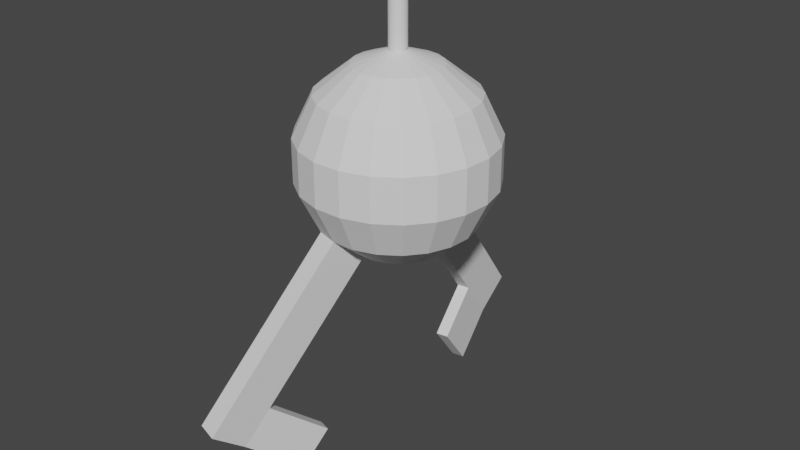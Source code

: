 # Source: bomb_thing.blend  (saved by Blender 3.0.42; exported with 4.5.12 LTS)
import bpy
from mathutils import Matrix  # noqa: F401  (used for matrix-valued properties, if any)

bpy.ops.wm.read_factory_settings(use_empty=True)
scene = bpy.context.scene
scene.name = 'Scene'

# ---- collections
col_collection = bpy.data.collections.new('Collection'); scene.collection.children.link(col_collection)

# ---- world
world_world = bpy.data.worlds.new('World'); scene.world = world_world
world_world.use_nodes = True; world_world.node_tree.nodes.clear()
_N = world_world.node_tree.nodes; _L = world_world.node_tree.links
n0 = _N.new('ShaderNodeOutputWorld'); n0.name = 'World Output'; n0.location = (300, 300)
n1 = _N.new('ShaderNodeBackground'); n1.name = 'Background'; n1.location = (10, 300)
n1.inputs[0].default_value = (0.05088, 0.05088, 0.05088, 1.0)
_L.new(n1.outputs[0], n0.inputs[0])
n0.is_active_output = True
world_world.color = (0.05088, 0.05088, 0.05088)
world_world.use_sun_shadow = False
world_world.sun_shadow_jitter_overblur = 0.0

# ---- meshes
me_sphere = bpy.data.meshes.new('Sphere')
me_sphere.from_pydata([(0.0, 0.4339, 0.901), (0.0, 0.7818, 0.6235), (0.0, 0.9749, 0.2225), (0.0, 0.9749, -0.2225), (0.0, 0.7818, -0.6235), (0.1279, 0.4146, 0.901), (0.2304, 0.7471, 0.6235), (0.2874, 0.9316, 0.2225), (0.2874, 0.9316, -0.2225), (0.2304, 0.7471, -0.6235), (0.1279, 0.4146, -0.901), (0.2444, 0.3585, 0.901), (0.4404, 0.646, 0.6235), (0.5492, 0.8055, 0.2225), (0.5492, 0.8055, -0.2225), (0.4404, 0.646, -0.6235), (0.2444, 0.3585, -0.901), (0.3392, 0.2705, 0.901), (0.6113, 0.4875, 0.6235), (0.7622, 0.6079, 0.2225), (0.7622, 0.6079, -0.2225), (0.6113, 0.4875, -0.6235), (0.3392, 0.2705, -0.901), (0.4039, 0.1585, 0.901), (0.7278, 0.2856, 0.6235), (0.9075, 0.3562, 0.2225), (0.9075, 0.3562, -0.2225), (0.7278, 0.2856, -0.6235), (0.4039, 0.1585, -0.901), (0.4327, 0.03242, 0.901), (0.7796, 0.05843, 0.6235), (0.9722, 0.07286, 0.2225), (0.9722, 0.07286, -0.2225), (0.7796, 0.05843, -0.6235), (0.4327, 0.03242, -0.901), (0.423, -0.09655, 0.901), (0.7622, -0.174, 0.6235), (0.9505, -0.2169, 0.2225), (0.9505, -0.2169, -0.2225), (0.7622, -0.174, -0.6235), (0.423, -0.09655, -0.901), (0.3758, -0.2169, 0.901), (0.6771, -0.3909, 0.6235), (0.8443, -0.4875, 0.2225), (0.8443, -0.4875, -0.2225), (0.6771, -0.3909, -0.6235), (0.3758, -0.2169, -0.901), (0.2951, -0.3181, 0.901), (0.5318, -0.5731, 0.6235), (0.6631, -0.7147, 0.2225), (0.6631, -0.7147, -0.2225), (0.5318, -0.5731, -0.6235), (0.2951, -0.3181, -0.901), (0.1883, -0.3909, 0.901), (0.3392, -0.7044, 0.6235), (0.423, -0.8784, 0.2225), (0.423, -0.8784, -0.2225), (0.3392, -0.7044, -0.6235), (0.1883, -0.3909, -0.901), (0.06467, -0.429, 0.901), (0.1165, -0.7731, 0.6235), (0.1453, -0.964, 0.2225), (0.1453, -0.964, -0.2225), (0.1165, -0.7731, -0.6235), (0.06467, -0.429, -0.901), (-0.06467, -0.429, 0.901), (-0.1165, -0.7731, 0.6235), (-0.1453, -0.964, 0.2225), (-0.1453, -0.964, -0.2225), (-0.1165, -0.7731, -0.6235), (-0.06467, -0.429, -0.901), (0.0, -8.742e-08, -1.0), (-0.1883, -0.3909, 0.901), (-0.3392, -0.7044, 0.6235), (-0.423, -0.8784, 0.2225), (-0.423, -0.8784, -0.2225), (-0.3392, -0.7044, -0.6235), (-0.1883, -0.3909, -0.901), (-0.2951, -0.3181, 0.901), (-0.5318, -0.5731, 0.6235), (-0.6631, -0.7147, 0.2225), (-0.6631, -0.7147, -0.2225), (-0.5318, -0.5731, -0.6235), (-0.2951, -0.3181, -0.901), (-0.3758, -0.2169, 0.901), (-0.6771, -0.3909, 0.6235), (-0.8443, -0.4875, 0.2225), (-0.8443, -0.4875, -0.2225), (-0.6771, -0.3909, -0.6235), (-0.3758, -0.2169, -0.901), (-0.423, -0.09655, 0.901), (-0.7622, -0.174, 0.6235), (-0.9505, -0.2169, 0.2225), (-0.9505, -0.2169, -0.2225), (-0.7622, -0.174, -0.6235), (-0.423, -0.09655, -0.901), (-0.4327, 0.03242, 0.901), (-0.7796, 0.05843, 0.6235), (-0.9722, 0.07286, 0.2225), (-0.9722, 0.07286, -0.2225), (-0.7796, 0.05843, -0.6235), (-0.4327, 0.03242, -0.901), (-0.4039, 0.1585, 0.901), (-0.7278, 0.2856, 0.6235), (-0.9075, 0.3562, 0.2225), (-0.9075, 0.3562, -0.2225), (-0.7278, 0.2856, -0.6235), (-0.4039, 0.1585, -0.901), (-0.3392, 0.2705, 0.901), (-0.6113, 0.4875, 0.6235), (-0.7622, 0.6079, 0.2225), (-0.7622, 0.6079, -0.2225), (-0.6113, 0.4875, -0.6235), (-0.3392, 0.2705, -0.901), (-0.2444, 0.3585, 0.901), (-0.4404, 0.646, 0.6235), (-0.5492, 0.8055, 0.2225), (-0.5492, 0.8055, -0.2225), (-0.4404, 0.646, -0.6235), (-0.2444, 0.3585, -0.901), (-0.1279, 0.4146, 0.901), (-0.2304, 0.7471, 0.6235), (-0.2874, 0.9316, 0.2225), (-0.2874, 0.9316, -0.2225), (-0.2304, 0.7471, -0.6235), (-0.1279, 0.4146, -0.901), (2.493e-07, 0.4339, -0.901), (0.02635, 0.08543, 1.027), (1.673e-08, 0.0894, 1.027), (0.05036, 0.07387, 1.027), (0.0699, 0.05574, 1.027), (0.08322, 0.03266, 1.027), (0.08915, 0.006681, 1.027), (0.08716, -0.01989, 1.027), (0.07742, -0.0447, 1.027), (0.06081, -0.06554, 1.027), (0.03879, -0.08055, 1.027), (0.01332, -0.0884, 1.027), (-0.01332, -0.0884, 1.027), (-0.03879, -0.08055, 1.027), (-0.06081, -0.06554, 1.027), (-0.07742, -0.0447, 1.027), (-0.08716, -0.01989, 1.027), (-0.08915, 0.006681, 1.027), (-0.08322, 0.03266, 1.027), (-0.0699, 0.05574, 1.027), (-0.05036, 0.07387, 1.027), (-0.02635, 0.08543, 1.027)], [], [(72, 65, 138, 139), (126, 4, 9, 10), (3, 2, 7, 8), (1, 0, 5, 6), (71, 126, 10), (4, 3, 8, 9), (2, 1, 6, 7), (9, 8, 14, 15), (7, 6, 12, 13), (114, 108, 145, 146), (10, 9, 15, 16), (8, 7, 13, 14), (6, 5, 11, 12), (71, 10, 16), (65, 59, 137, 138), (16, 15, 21, 22), (14, 13, 19, 20), (12, 11, 17, 18), (71, 16, 22), (15, 14, 20, 21), (13, 12, 18, 19), (22, 21, 27, 28), (20, 19, 25, 26), (18, 17, 23, 24), (71, 22, 28), (21, 20, 26, 27), (19, 18, 24, 25), (108, 102, 144, 145), (26, 25, 31, 32), (24, 23, 29, 30), (71, 28, 34), (27, 26, 32, 33), (25, 24, 30, 31), (120, 114, 146, 147), (28, 27, 33, 34), (71, 34, 40), (33, 32, 38, 39), (31, 30, 36, 37), (23, 17, 130, 131), (34, 33, 39, 40), (32, 31, 37, 38), (30, 29, 35, 36), (71, 40, 46), (39, 38, 44, 45), (37, 36, 42, 43), (5, 0, 128, 127), (40, 39, 45, 46), (38, 37, 43, 44), (36, 35, 41, 42), (43, 42, 48, 49), (35, 29, 132, 133), (46, 45, 51, 52), (44, 43, 49, 50), (42, 41, 47, 48), (71, 46, 52), (45, 44, 50, 51), (52, 51, 57, 58), (50, 49, 55, 56), (48, 47, 53, 54), (71, 52, 58), (51, 50, 56, 57), (49, 48, 54, 55), (59, 53, 136, 137), (58, 57, 63, 64), (56, 55, 61, 62), (54, 53, 59, 60), (71, 58, 64), (57, 56, 62, 63), (55, 54, 60, 61), (11, 5, 127, 129), (60, 59, 65, 66), (71, 64, 70), (63, 62, 68, 69), (61, 60, 66, 67), (17, 11, 129, 130), (64, 63, 69, 70), (62, 61, 67, 68), (71, 70, 77), (69, 68, 75, 76), (67, 66, 73, 74), (96, 90, 142, 143), (68, 67, 74, 75), (66, 65, 72, 73), (76, 75, 81, 82), (74, 73, 79, 80), (90, 84, 141, 142), (77, 76, 82, 83), (75, 74, 80, 81), (73, 72, 78, 79), (71, 77, 83), (102, 96, 143, 144), (83, 82, 88, 89), (81, 80, 86, 87), (79, 78, 84, 85), (71, 83, 89), (82, 81, 87, 88), (80, 79, 85, 86), (89, 88, 94, 95), (87, 86, 92, 93), (85, 84, 90, 91), (71, 89, 95), (88, 87, 93, 94), (86, 85, 91, 92), (47, 41, 134, 135), (93, 92, 98, 99), (91, 90, 96, 97), (71, 95, 101), (94, 93, 99, 100), (92, 91, 97, 98), (0, 120, 147, 128), (95, 94, 100, 101), (71, 101, 107), (100, 99, 105, 106), (98, 97, 103, 104), (78, 72, 139, 140), (101, 100, 106, 107), (99, 98, 104, 105), (97, 96, 102, 103), (71, 107, 113), (106, 105, 111, 112), (104, 103, 109, 110), (41, 35, 133, 134), (107, 106, 112, 113), (105, 104, 110, 111), (103, 102, 108, 109), (110, 109, 115, 116), (84, 78, 140, 141), (113, 112, 118, 119), (111, 110, 116, 117), (109, 108, 114, 115), (71, 113, 119), (112, 111, 117, 118), (119, 118, 124, 125), (117, 116, 122, 123), (115, 114, 120, 121), (71, 119, 125), (118, 117, 123, 124), (116, 115, 121, 122), (53, 47, 135, 136), (123, 122, 2, 3), (121, 120, 0, 1), (71, 125, 126), (124, 123, 3, 4), (122, 121, 1, 2), (29, 23, 131, 132)])
_uv = me_sphere.uv_layers.new(name='UVMap')
_uv.uv.foreach_set('vector', [0.1429, 0.8571, 0.1905, 0.8571, 0.1905, 0.8571, 0.1429, 0.8571, 0.7143, 0.1429, 0.7143, 0.2857, 0.6667, 0.2857, 0.6667, 0.1429, 0.7143, 0.4286, 0.7143, 0.5714, 0.6667, 0.5714, 0.6667, 0.4286, 0.7143, 0.7143, 0.7143, 0.8571, 0.6667, 0.8571, 0.6667, 0.7143, 0.6905, 0.0, 0.7143, 0.1429, 0.6667, 0.1429, 0.7143, 0.2857, 0.7143, 0.4286, 0.6667, 0.4286, 0.6667, 0.2857, 0.7143, 0.5714, 0.7143, 0.7143, 0.6667, 0.7143, 0.6667, 0.5714, 0.6667, 0.2857, 0.6667, 0.4286, 0.619, 0.4286, 0.619, 0.2857, 0.6667, 0.5714, 0.6667, 0.7143, 0.619, 0.7143, 0.619, 0.5714, 0.8095, 0.8571, 0.8571, 0.8571, 0.8571, 0.8571, 0.8095, 0.8571, 0.6667, 0.1429, 0.6667, 0.2857, 0.619, 0.2857, 0.619, 0.1429, 0.6667, 0.4286, 0.6667, 0.5714, 0.619, 0.5714, 0.619, 0.4286, 0.6667, 0.7143, 0.6667, 0.8571, 0.619, 0.8571, 0.619, 0.7143, 0.6429, 0.0, 0.6667, 0.1429, 0.619, 0.1429, 0.1905, 0.8571, 0.2381, 0.8571, 0.2381, 0.8571, 0.1905, 0.8571, 0.619, 0.1429, 0.619, 0.2857, 0.5714, 0.2857, 0.5714, 0.1429, 0.619, 0.4286, 0.619, 0.5714, 0.5714, 0.5714, 0.5714, 0.4286, 0.619, 0.7143, 0.619, 0.8571, 0.5714, 0.8571, 0.5714, 0.7143, 0.5952, 0.0, 0.619, 0.1429, 0.5714, 0.1429, 0.619, 0.2857, 0.619, 0.4286, 0.5714, 0.4286, 0.5714, 0.2857, 0.619, 0.5714, 0.619, 0.7143, 0.5714, 0.7143, 0.5714, 0.5714, 0.5714, 0.1429, 0.5714, 0.2857, 0.5238, 0.2857, 0.5238, 0.1429, 0.5714, 0.4286, 0.5714, 0.5714, 0.5238, 0.5714, 0.5238, 0.4286, 0.5714, 0.7143, 0.5714, 0.8571, 0.5238, 0.8571, 0.5238, 0.7143, 0.5476, 0.0, 0.5714, 0.1429, 0.5238, 0.1429, 0.5714, 0.2857, 0.5714, 0.4286, 0.5238, 0.4286, 0.5238, 0.2857, 0.5714, 0.5714, 0.5714, 0.7143, 0.5238, 0.7143, 0.5238, 0.5714, 0.8571, 0.8571, 0.9048, 0.8571, 0.9048, 0.8571, 0.8571, 0.8571, 0.5238, 0.4286, 0.5238, 0.5714, 0.4762, 0.5714, 0.4762, 0.4286, 0.5238, 0.7143, 0.5238, 0.8571, 0.4762, 0.8571, 0.4762, 0.7143, 0.5, 0.0, 0.5238, 0.1429, 0.4762, 0.1429, 0.5238, 0.2857, 0.5238, 0.4286, 0.4762, 0.4286, 0.4762, 0.2857, 0.5238, 0.5714, 0.5238, 0.7143, 0.4762, 0.7143, 0.4762, 0.5714, 0.7619, 0.8571, 0.8095, 0.8571, 0.8095, 0.8571, 0.7619, 0.8571, 0.5238, 0.1429, 0.5238, 0.2857, 0.4762, 0.2857, 0.4762, 0.1429, 0.4524, 0.0, 0.4762, 0.1429, 0.4286, 0.1429, 0.4762, 0.2857, 0.4762, 0.4286, 0.4286, 0.4286, 0.4286, 0.2857, 0.4762, 0.5714, 0.4762, 0.7143, 0.4286, 0.7143, 0.4286, 0.5714, 0.5238, 0.8571, 0.5714, 0.8571, 0.5714, 0.8571, 0.5238, 0.8571, 0.4762, 0.1429, 0.4762, 0.2857, 0.4286, 0.2857, 0.4286, 0.1429, 0.4762, 0.4286, 0.4762, 0.5714, 0.4286, 0.5714, 0.4286, 0.4286, 0.4762, 0.7143, 0.4762, 0.8571, 0.4286, 0.8571, 0.4286, 0.7143, 0.4048, 0.0, 0.4286, 0.1429, 0.381, 0.1429, 0.4286, 0.2857, 0.4286, 0.4286, 0.381, 0.4286, 0.381, 0.2857, 0.4286, 0.5714, 0.4286, 0.7143, 0.381, 0.7143, 0.381, 0.5714, 0.6667, 0.8571, 0.7143, 0.8571, 0.7143, 0.8571, 0.6667, 0.8571, 0.4286, 0.1429, 0.4286, 0.2857, 0.381, 0.2857, 0.381, 0.1429, 0.4286, 0.4286, 0.4286, 0.5714, 0.381, 0.5714, 0.381, 0.4286, 0.4286, 0.7143, 0.4286, 0.8571, 0.381, 0.8571, 0.381, 0.7143, 0.381, 0.5714, 0.381, 0.7143, 0.3333, 0.7143, 0.3333, 0.5714, 0.4286, 0.8571, 0.4762, 0.8571, 0.4762, 0.8571, 0.4286, 0.8571, 0.381, 0.1429, 0.381, 0.2857, 0.3333, 0.2857, 0.3333, 0.1429, 0.381, 0.4286, 0.381, 0.5714, 0.3333, 0.5714, 0.3333, 0.4286, 0.381, 0.7143, 0.381, 0.8571, 0.3333, 0.8571, 0.3333, 0.7143, 0.3571, 0.0, 0.381, 0.1429, 0.3333, 0.1429, 0.381, 0.2857, 0.381, 0.4286, 0.3333, 0.4286, 0.3333, 0.2857, 0.3333, 0.1429, 0.3333, 0.2857, 0.2857, 0.2857, 0.2857, 0.1429, 0.3333, 0.4286, 0.3333, 0.5714, 0.2857, 0.5714, 0.2857, 0.4286, 0.3333, 0.7143, 0.3333, 0.8571, 0.2857, 0.8571, 0.2857, 0.7143, 0.3095, 0.0, 0.3333, 0.1429, 0.2857, 0.1429, 0.3333, 0.2857, 0.3333, 0.4286, 0.2857, 0.4286, 0.2857, 0.2857, 0.3333, 0.5714, 0.3333, 0.7143, 0.2857, 0.7143, 0.2857, 0.5714, 0.2381, 0.8571, 0.2857, 0.8571, 0.2857, 0.8571, 0.2381, 0.8571, 0.2857, 0.1429, 0.2857, 0.2857, 0.2381, 0.2857, 0.2381, 0.1429, 0.2857, 0.4286, 0.2857, 0.5714, 0.2381, 0.5714, 0.2381, 0.4286, 0.2857, 0.7143, 0.2857, 0.8571, 0.2381, 0.8571, 0.2381, 0.7143, 0.2619, 0.0, 0.2857, 0.1429, 0.2381, 0.1429, 0.2857, 0.2857, 0.2857, 0.4286, 0.2381, 0.4286, 0.2381, 0.2857, 0.2857, 0.5714, 0.2857, 0.7143, 0.2381, 0.7143, 0.2381, 0.5714, 0.619, 0.8571, 0.6667, 0.8571, 0.6667, 0.8571, 0.619, 0.8571, 0.2381, 0.7143, 0.2381, 0.8571, 0.1905, 0.8571, 0.1905, 0.7143, 0.2143, 0.0, 0.2381, 0.1429, 0.1905, 0.1429, 0.2381, 0.2857, 0.2381, 0.4286, 0.1905, 0.4286, 0.1905, 0.2857, 0.2381, 0.5714, 0.2381, 0.7143, 0.1905, 0.7143, 0.1905, 0.5714, 0.5714, 0.8571, 0.619, 0.8571, 0.619, 0.8571, 0.5714, 0.8571, 0.2381, 0.1429, 0.2381, 0.2857, 0.1905, 0.2857, 0.1905, 0.1429, 0.2381, 0.4286, 0.2381, 0.5714, 0.1905, 0.5714, 0.1905, 0.4286, 0.1667, 0.0, 0.1905, 0.1429, 0.1429, 0.1429, 0.1905, 0.2857, 0.1905, 0.4286, 0.1429, 0.4286, 0.1429, 0.2857, 0.1905, 0.5714, 0.1905, 0.7143, 0.1429, 0.7143, 0.1429, 0.5714, 0.9524, 0.8571, 1.0, 0.8571, 1.0, 0.8571, 0.9524, 0.8571, 0.1905, 0.4286, 0.1905, 0.5714, 0.1429, 0.5714, 0.1429, 0.4286, 0.1905, 0.7143, 0.1905, 0.8571, 0.1429, 0.8571, 0.1429, 0.7143, 0.1429, 0.2857, 0.1429, 0.4286, 0.09524, 0.4286, 0.09524, 0.2857, 0.1429, 0.5714, 0.1429, 0.7143, 0.09524, 0.7143, 0.09524, 0.5714, 8.941e-08, 0.8571, 0.04762, 0.8571, 0.04762, 0.8571, 8.941e-08, 0.8571, 0.1429, 0.1429, 0.1429, 0.2857, 0.09524, 0.2857, 0.09524, 0.1429, 0.1429, 0.4286, 0.1429, 0.5714, 0.09524, 0.5714, 0.09524, 0.4286, 0.1429, 0.7143, 0.1429, 0.8571, 0.09524, 0.8571, 0.09524, 0.7143, 0.119, 0.0, 0.1429, 0.1429, 0.09524, 0.1429, 0.9048, 0.8571, 0.9524, 0.8571, 0.9524, 0.8571, 0.9048, 0.8571, 0.09524, 0.1429, 0.09524, 0.2857, 0.04762, 0.2857, 0.04762, 0.1429, 0.09524, 0.4286, 0.09524, 0.5714, 0.04762, 0.5714, 0.04762, 0.4286, 0.09524, 0.7143, 0.09524, 0.8571, 0.04762, 0.8571, 0.04762, 0.7143, 0.07143, 0.0, 0.09524, 0.1429, 0.04762, 0.1429, 0.09524, 0.2857, 0.09524, 0.4286, 0.04762, 0.4286, 0.04762, 0.2857, 0.09524, 0.5714, 0.09524, 0.7143, 0.04762, 0.7143, 0.04762, 0.5714, 0.04762, 0.1429, 0.04762, 0.2857, 5.96e-08, 0.2857, 5.96e-08, 0.1429, 0.04762, 0.4286, 0.04762, 0.5714, 0.0, 0.5714, 0.0, 0.4286, 0.04762, 0.7143, 0.04762, 0.8571, 8.941e-08, 0.8571, 5.96e-08, 0.7143, 0.02381, 0.0, 0.04762, 0.1429, 5.96e-08, 0.1429, 0.04762, 0.2857, 0.04762, 0.4286, 0.0, 0.4286, 5.96e-08, 0.2857, 0.04762, 0.5714, 0.04762, 0.7143, 5.96e-08, 0.7143, 0.0, 0.5714, 0.3333, 0.8571, 0.381, 0.8571, 0.381, 0.8571, 0.3333, 0.8571, 1.0, 0.4286, 1.0, 0.5714, 0.9524, 0.5714, 0.9524, 0.4286, 1.0, 0.7143, 1.0, 0.8571, 0.9524, 0.8571, 0.9524, 0.7143, 0.9762, 0.0, 1.0, 0.1429, 0.9524, 0.1429, 1.0, 0.2857, 1.0, 0.4286, 0.9524, 0.4286, 0.9524, 0.2857, 1.0, 0.5714, 1.0, 0.7143, 0.9524, 0.7143, 0.9524, 0.5714, 0.7143, 0.8571, 0.7619, 0.8571, 0.7619, 0.8571, 0.7143, 0.8571, 1.0, 0.1429, 1.0, 0.2857, 0.9524, 0.2857, 0.9524, 0.1429, 0.9286, 0.0, 0.9524, 0.1429, 0.9048, 0.1429, 0.9524, 0.2857, 0.9524, 0.4286, 0.9048, 0.4286, 0.9048, 0.2857, 0.9524, 0.5714, 0.9524, 0.7143, 0.9048, 0.7143, 0.9048, 0.5714, 0.09524, 0.8571, 0.1429, 0.8571, 0.1429, 0.8571, 0.09524, 0.8571, 0.9524, 0.1429, 0.9524, 0.2857, 0.9048, 0.2857, 0.9048, 0.1429, 0.9524, 0.4286, 0.9524, 0.5714, 0.9048, 0.5714, 0.9048, 0.4286, 0.9524, 0.7143, 0.9524, 0.8571, 0.9048, 0.8571, 0.9048, 0.7143, 0.881, 0.0, 0.9048, 0.1429, 0.8571, 0.1429, 0.9048, 0.2857, 0.9048, 0.4286, 0.8571, 0.4286, 0.8571, 0.2857, 0.9048, 0.5714, 0.9048, 0.7143, 0.8571, 0.7143, 0.8571, 0.5714, 0.381, 0.8571, 0.4286, 0.8571, 0.4286, 0.8571, 0.381, 0.8571, 0.9048, 0.1429, 0.9048, 0.2857, 0.8571, 0.2857, 0.8571, 0.1429, 0.9048, 0.4286, 0.9048, 0.5714, 0.8571, 0.5714, 0.8571, 0.4286, 0.9048, 0.7143, 0.9048, 0.8571, 0.8571, 0.8571, 0.8571, 0.7143, 0.8571, 0.5714, 0.8571, 0.7143, 0.8095, 0.7143, 0.8095, 0.5714, 0.04762, 0.8571, 0.09524, 0.8571, 0.09524, 0.8571, 0.04762, 0.8571, 0.8571, 0.1429, 0.8571, 0.2857, 0.8095, 0.2857, 0.8095, 0.1429, 0.8571, 0.4286, 0.8571, 0.5714, 0.8095, 0.5714, 0.8095, 0.4286, 0.8571, 0.7143, 0.8571, 0.8571, 0.8095, 0.8571, 0.8095, 0.7143, 0.8333, 0.0, 0.8571, 0.1429, 0.8095, 0.1429, 0.8571, 0.2857, 0.8571, 0.4286, 0.8095, 0.4286, 0.8095, 0.2857, 0.8095, 0.1429, 0.8095, 0.2857, 0.7619, 0.2857, 0.7619, 0.1429, 0.8095, 0.4286, 0.8095, 0.5714, 0.7619, 0.5714, 0.7619, 0.4286, 0.8095, 0.7143, 0.8095, 0.8571, 0.7619, 0.8571, 0.7619, 0.7143, 0.7857, 0.0, 0.8095, 0.1429, 0.7619, 0.1429, 0.8095, 0.2857, 0.8095, 0.4286, 0.7619, 0.4286, 0.7619, 0.2857, 0.8095, 0.5714, 0.8095, 0.7143, 0.7619, 0.7143, 0.7619, 0.5714, 0.2857, 0.8571, 0.3333, 0.8571, 0.3333, 0.8571, 0.2857, 0.8571, 0.7619, 0.4286, 0.7619, 0.5714, 0.7143, 0.5714, 0.7143, 0.4286, 0.7619, 0.7143, 0.7619, 0.8571, 0.7143, 0.8571, 0.7143, 0.7143, 0.7381, 0.0, 0.7619, 0.1429, 0.7143, 0.1429, 0.7619, 0.2857, 0.7619, 0.4286, 0.7143, 0.4286, 0.7143, 0.2857, 0.7619, 0.5714, 0.7619, 0.7143, 0.7143, 0.7143, 0.7143, 0.5714, 0.4762, 0.8571, 0.5238, 0.8571, 0.5238, 0.8571, 0.4762, 0.8571])
me_sphere.use_remesh_fix_poles = True
me_sphere.use_remesh_preserve_attributes = False
me_sphere.update()
me_sphere_001 = bpy.data.meshes.new('Sphere.001')
me_sphere_001.from_pydata([(0.02635, 0.08543, 1.25), (0.02635, 0.08543, 1.027), (1.673e-08, 0.0894, 1.027), (0.05036, 0.07387, 1.027), (0.0699, 0.05574, 1.027), (0.08322, 0.03266, 1.027), (0.08915, 0.006681, 1.027), (0.08716, -0.01989, 1.027), (0.07742, -0.0447, 1.027), (0.06081, -0.06554, 1.027), (0.03879, -0.08055, 1.027), (0.01332, -0.0884, 1.027), (0.02635, 0.08543, 1.408), (-0.01332, -0.0884, 1.027), (-0.03879, -0.08055, 1.027), (-0.06081, -0.06554, 1.027), (-0.07742, -0.0447, 1.027), (-0.08716, -0.01989, 1.027), (-0.08915, 0.006681, 1.027), (-0.08322, 0.03266, 1.027), (-0.0699, 0.05574, 1.027), (-0.05036, 0.07387, 1.027), (-0.02635, 0.08543, 1.027), (1.673e-08, 0.0894, 1.25), (0.05036, 0.07387, 1.25), (0.0699, 0.05574, 1.25), (0.08322, 0.03266, 1.25), (0.08915, 0.006681, 1.25), (0.08716, -0.01989, 1.25), (0.07742, -0.0447, 1.25), (0.06081, -0.06554, 1.25), (0.03879, -0.08055, 1.25), (0.01332, -0.0884, 1.25), (0.02635, 0.08543, 1.574), (-0.01332, -0.0884, 1.25), (-0.03879, -0.08055, 1.25), (-0.06081, -0.06554, 1.25), (-0.07742, -0.0447, 1.25), (-0.08716, -0.01989, 1.25), (-0.08915, 0.006681, 1.25), (-0.08322, 0.03266, 1.25), (-0.0699, 0.05574, 1.25), (-0.05036, 0.07387, 1.25), (-0.02635, 0.08543, 1.25), (1.537e-08, 0.0894, 1.408), (0.05036, 0.07387, 1.408), (0.0699, 0.05574, 1.408), (0.08322, 0.03266, 1.408), (0.08915, 0.006681, 1.408), (0.08716, -0.01989, 1.408), (0.07742, -0.0447, 1.408), (0.06081, -0.06554, 1.408), (0.03879, -0.08055, 1.408), (0.01332, -0.0884, 1.408), (-0.01332, -0.0884, 1.408), (-0.03879, -0.08055, 1.408), (-0.06081, -0.06554, 1.408), (-0.07742, -0.0447, 1.408), (-0.08716, -0.01989, 1.408), (-0.08915, 0.006681, 1.408), (-0.08322, 0.03266, 1.408), (-0.0699, 0.05574, 1.408), (-0.05036, 0.07387, 1.408), (-0.02635, 0.08543, 1.408), (1.365e-08, 0.0894, 1.574), (0.05036, 0.07387, 1.574), (0.0699, 0.05574, 1.574), (0.08322, 0.03266, 1.574), (0.08915, 0.006681, 1.574), (0.08716, -0.01989, 1.574), (0.07742, -0.0447, 1.574), (0.06081, -0.06554, 1.574), (0.03879, -0.08055, 1.574), (0.01332, -0.0884, 1.574), (1.096e-08, -9.429e-08, 1.595), (-0.01332, -0.0884, 1.574), (-0.03879, -0.08055, 1.574), (-0.06081, -0.06554, 1.574), (-0.07742, -0.0447, 1.574), (-0.08716, -0.01989, 1.574), (-0.08915, 0.006681, 1.574), (-0.08322, 0.03266, 1.574), (-0.0699, 0.05574, 1.574), (-0.05036, 0.07387, 1.574), (-0.02635, 0.08543, 1.574)], [], [(13, 11, 32, 34), (20, 19, 40, 41), (5, 4, 25, 26), (19, 18, 39, 40), (4, 3, 24, 25), (11, 10, 31, 32), (18, 17, 38, 39), (3, 1, 0, 24), (10, 9, 30, 31), (17, 16, 37, 38), (1, 2, 23, 0), (9, 8, 29, 30), (16, 15, 36, 37), (8, 7, 28, 29), (15, 14, 35, 36), (22, 21, 42, 43), (7, 6, 27, 28), (14, 13, 34, 35), (21, 20, 41, 42), (6, 5, 26, 27), (2, 22, 43, 23), (29, 28, 49, 50), (36, 35, 55, 56), (43, 42, 62, 63), (28, 27, 48, 49), (35, 34, 54, 55), (42, 41, 61, 62), (27, 26, 47, 48), (23, 43, 63, 44), (34, 32, 53, 54), (41, 40, 60, 61), (26, 25, 46, 47), (40, 39, 59, 60), (25, 24, 45, 46), (32, 31, 52, 53), (39, 38, 58, 59), (24, 0, 12, 45), (31, 30, 51, 52), (38, 37, 57, 58), (0, 23, 44, 12), (30, 29, 50, 51), (37, 36, 56, 57), (59, 58, 79, 80), (45, 12, 33, 65), (52, 51, 71, 72), (58, 57, 78, 79), (12, 44, 64, 33), (51, 50, 70, 71), (57, 56, 77, 78), (50, 49, 69, 70), (56, 55, 76, 77), (63, 62, 83, 84), (49, 48, 68, 69), (55, 54, 75, 76), (62, 61, 82, 83), (48, 47, 67, 68), (44, 63, 84, 64), (54, 53, 73, 75), (61, 60, 81, 82), (47, 46, 66, 67), (60, 59, 80, 81), (46, 45, 65, 66), (53, 52, 72, 73), (64, 74, 33), (33, 74, 65), (65, 74, 66), (66, 74, 67), (67, 74, 68), (68, 74, 69), (69, 74, 70), (70, 74, 71), (71, 74, 72), (72, 74, 73), (73, 74, 75), (75, 74, 76), (76, 74, 77), (77, 74, 78), (78, 74, 79), (79, 74, 80), (80, 74, 81), (81, 74, 82), (82, 74, 83), (83, 74, 84), (84, 74, 64)])
_uv = me_sphere_001.uv_layers.new(name='UVMap')
_uv.uv.foreach_set('vector', [0.1905, 0.8571, 0.2381, 0.8571, 0.2381, 0.8571, 0.1905, 0.8571, 0.8571, 0.8571, 0.9048, 0.8571, 0.9048, 0.8571, 0.8571, 0.8571, 0.5238, 0.8571, 0.5714, 0.8571, 0.5714, 0.8571, 0.5238, 0.8571, 0.9048, 0.8571, 0.9524, 0.8571, 0.9524, 0.8571, 0.9048, 0.8571, 0.5714, 0.8571, 0.619, 0.8571, 0.619, 0.8571, 0.5714, 0.8571, 0.2381, 0.8571, 0.2857, 0.8571, 0.2857, 0.8571, 0.2381, 0.8571, 0.9524, 0.8571, 1.0, 0.8571, 1.0, 0.8571, 0.9524, 0.8571, 0.619, 0.8571, 0.6667, 0.8571, 0.6667, 0.8571, 0.619, 0.8571, 0.2857, 0.8571, 0.3333, 0.8571, 0.3333, 0.8571, 0.2857, 0.8571, 8.941e-08, 0.8571, 0.04762, 0.8571, 0.04762, 0.8571, 8.941e-08, 0.8571, 0.6667, 0.8571, 0.7143, 0.8571, 0.7143, 0.8571, 0.6667, 0.8571, 0.3333, 0.8571, 0.381, 0.8571, 0.381, 0.8571, 0.3333, 0.8571, 0.04762, 0.8571, 0.09524, 0.8571, 0.09524, 0.8571, 0.04762, 0.8571, 0.381, 0.8571, 0.4286, 0.8571, 0.4286, 0.8571, 0.381, 0.8571, 0.09524, 0.8571, 0.1429, 0.8571, 0.1429, 0.8571, 0.09524, 0.8571, 0.7619, 0.8571, 0.8095, 0.8571, 0.8095, 0.8571, 0.7619, 0.8571, 0.4286, 0.8571, 0.4762, 0.8571, 0.4762, 0.8571, 0.4286, 0.8571, 0.1429, 0.8571, 0.1905, 0.8571, 0.1905, 0.8571, 0.1429, 0.8571, 0.8095, 0.8571, 0.8571, 0.8571, 0.8571, 0.8571, 0.8095, 0.8571, 0.4762, 0.8571, 0.5238, 0.8571, 0.5238, 0.8571, 0.4762, 0.8571, 0.7143, 0.8571, 0.7619, 0.8571, 0.7619, 0.8571, 0.7143, 0.8571, 0.381, 0.8571, 0.4286, 0.8571, 0.4286, 0.8571, 0.381, 0.8571, 0.09524, 0.8571, 0.1429, 0.8571, 0.1429, 0.8571, 0.09524, 0.8571, 0.7619, 0.8571, 0.8095, 0.8571, 0.8095, 0.8571, 0.7619, 0.8571, 0.4286, 0.8571, 0.4762, 0.8571, 0.4762, 0.8571, 0.4286, 0.8571, 0.1429, 0.8571, 0.1905, 0.8571, 0.1905, 0.8571, 0.1429, 0.8571, 0.8095, 0.8571, 0.8571, 0.8571, 0.8571, 0.8571, 0.8095, 0.8571, 0.4762, 0.8571, 0.5238, 0.8571, 0.5238, 0.8571, 0.4762, 0.8571, 0.7143, 0.8571, 0.7619, 0.8571, 0.7619, 0.8571, 0.7143, 0.8571, 0.1905, 0.8571, 0.2381, 0.8571, 0.2381, 0.8571, 0.1905, 0.8571, 0.8571, 0.8571, 0.9048, 0.8571, 0.9048, 0.8571, 0.8571, 0.8571, 0.5238, 0.8571, 0.5714, 0.8571, 0.5714, 0.8571, 0.5238, 0.8571, 0.9048, 0.8571, 0.9524, 0.8571, 0.9524, 0.8571, 0.9048, 0.8571, 0.5714, 0.8571, 0.619, 0.8571, 0.619, 0.8571, 0.5714, 0.8571, 0.2381, 0.8571, 0.2857, 0.8571, 0.2857, 0.8571, 0.2381, 0.8571, 0.9524, 0.8571, 1.0, 0.8571, 1.0, 0.8571, 0.9524, 0.8571, 0.619, 0.8571, 0.6667, 0.8571, 0.6667, 0.8571, 0.619, 0.8571, 0.2857, 0.8571, 0.3333, 0.8571, 0.3333, 0.8571, 0.2857, 0.8571, 8.941e-08, 0.8571, 0.04762, 0.8571, 0.04762, 0.8571, 8.941e-08, 0.8571, 0.6667, 0.8571, 0.7143, 0.8571, 0.7143, 0.8571, 0.6667, 0.8571, 0.3333, 0.8571, 0.381, 0.8571, 0.381, 0.8571, 0.3333, 0.8571, 0.04762, 0.8571, 0.09524, 0.8571, 0.09524, 0.8571, 0.04762, 0.8571, 0.9524, 0.8571, 1.0, 0.8571, 1.0, 0.8571, 0.9524, 0.8571, 0.619, 0.8571, 0.6667, 0.8571, 0.6667, 0.8571, 0.619, 0.8571, 0.2857, 0.8571, 0.3333, 0.8571, 0.3333, 0.8571, 0.2857, 0.8571, 8.941e-08, 0.8571, 0.04762, 0.8571, 0.04762, 0.8571, 8.941e-08, 0.8571, 0.6667, 0.8571, 0.7143, 0.8571, 0.7143, 0.8571, 0.6667, 0.8571, 0.3333, 0.8571, 0.381, 0.8571, 0.381, 0.8571, 0.3333, 0.8571, 0.04762, 0.8571, 0.09524, 0.8571, 0.09524, 0.8571, 0.04762, 0.8571, 0.381, 0.8571, 0.4286, 0.8571, 0.4286, 0.8571, 0.381, 0.8571, 0.09524, 0.8571, 0.1429, 0.8571, 0.1429, 0.8571, 0.09524, 0.8571, 0.7619, 0.8571, 0.8095, 0.8571, 0.8095, 0.8571, 0.7619, 0.8571, 0.4286, 0.8571, 0.4762, 0.8571, 0.4762, 0.8571, 0.4286, 0.8571, 0.1429, 0.8571, 0.1905, 0.8571, 0.1905, 0.8571, 0.1429, 0.8571, 0.8095, 0.8571, 0.8571, 0.8571, 0.8571, 0.8571, 0.8095, 0.8571, 0.4762, 0.8571, 0.5238, 0.8571, 0.5238, 0.8571, 0.4762, 0.8571, 0.7143, 0.8571, 0.7619, 0.8571, 0.7619, 0.8571, 0.7143, 0.8571, 0.1905, 0.8571, 0.2381, 0.8571, 0.2381, 0.8571, 0.1905, 0.8571, 0.8571, 0.8571, 0.9048, 0.8571, 0.9048, 0.8571, 0.8571, 0.8571, 0.5238, 0.8571, 0.5714, 0.8571, 0.5714, 0.8571, 0.5238, 0.8571, 0.9048, 0.8571, 0.9524, 0.8571, 0.9524, 0.8571, 0.9048, 0.8571, 0.5714, 0.8571, 0.619, 0.8571, 0.619, 0.8571, 0.5714, 0.8571, 0.2381, 0.8571, 0.2857, 0.8571, 0.2857, 0.8571, 0.2381, 0.8571, 0.7143, 0.8571, 0.6905, 1.0, 0.6667, 0.8571, 0.6667, 0.8571, 0.6429, 1.0, 0.619, 0.8571, 0.619, 0.8571, 0.5952, 1.0, 0.5714, 0.8571, 0.5714, 0.8571, 0.5476, 1.0, 0.5238, 0.8571, 0.5238, 0.8571, 0.5, 1.0, 0.4762, 0.8571, 0.4762, 0.8571, 0.4524, 1.0, 0.4286, 0.8571, 0.4286, 0.8571, 0.4048, 1.0, 0.381, 0.8571, 0.381, 0.8571, 0.3571, 1.0, 0.3333, 0.8571, 0.3333, 0.8571, 0.3095, 1.0, 0.2857, 0.8571, 0.2857, 0.8571, 0.2619, 1.0, 0.2381, 0.8571, 0.2381, 0.8571, 0.2143, 1.0, 0.1905, 0.8571, 0.1905, 0.8571, 0.1667, 1.0, 0.1429, 0.8571, 0.1429, 0.8571, 0.119, 1.0, 0.09524, 0.8571, 0.09524, 0.8571, 0.07143, 1.0, 0.04762, 0.8571, 0.04762, 0.8571, 0.02381, 1.0, 8.941e-08, 0.8571, 1.0, 0.8571, 0.9762, 1.0, 0.9524, 0.8571, 0.9524, 0.8571, 0.9286, 1.0, 0.9048, 0.8571, 0.9048, 0.8571, 0.881, 1.0, 0.8571, 0.8571, 0.8571, 0.8571, 0.8333, 1.0, 0.8095, 0.8571, 0.8095, 0.8571, 0.7857, 1.0, 0.7619, 0.8571, 0.7619, 0.8571, 0.7381, 1.0, 0.7143, 0.8571])
me_sphere_001.use_remesh_fix_poles = True
me_sphere_001.use_remesh_preserve_attributes = False
me_sphere_001.update()
me_sphere_002 = bpy.data.meshes.new('Sphere.002')
me_sphere_002.from_pydata([(0.0, 0.7818, -0.6235), (-0.2304, 0.7471, -0.6235), (-0.1279, 0.4146, -0.901), (2.493e-07, 0.4339, -0.901), (-0.2989, 1.202, -1.193), (-0.1964, 0.869, -1.471), (-0.06849, 0.8883, -1.471), (-0.06849, 1.236, -1.193), (-0.3719, 1.686, -1.8), (-0.2693, 1.353, -2.078), (-0.1415, 1.372, -2.078), (-0.1415, 1.72, -1.8), (-0.4292, 2.065, -2.277), (-0.3266, 1.733, -2.554), (-0.1987, 1.752, -2.554), (-0.1987, 2.1, -2.277), (-0.07194, 0.9112, -2.454), (-0.1998, 0.8919, -2.454), (-0.1292, 1.291, -2.93), (-0.2571, 1.272, -2.93)], [], [(0, 3, 6, 7), (7, 6, 10, 11), (3, 2, 5, 6), (1, 0, 7, 4), (2, 1, 4, 5), (11, 10, 14, 15), (5, 4, 8, 9), (4, 7, 11, 8), (6, 5, 9, 10), (13, 12, 15, 14), (9, 8, 12, 13), (8, 11, 15, 12), (9, 13, 19, 17), (16, 17, 19, 18), (13, 14, 18, 19), (10, 9, 17, 16), (14, 10, 16, 18)])
_uv = me_sphere_002.uv_layers.new(name='UVMap')
_uv.uv.foreach_set('vector', [0.7143, 0.2857, 0.7143, 0.1429, 0.7143, 0.1429, 0.7143, 0.2857, 0.7143, 0.2857, 0.7143, 0.1429, 0.7143, 0.1429, 0.7143, 0.2857, 0.7143, 0.1429, 0.7619, 0.1429, 0.7619, 0.1429, 0.7143, 0.1429, 0.7619, 0.2857, 0.7143, 0.2857, 0.7143, 0.2857, 0.7619, 0.2857, 0.7619, 0.1429, 0.7619, 0.2857, 0.7619, 0.2857, 0.7619, 0.1429, 0.7143, 0.2857, 0.7143, 0.1429, 0.7143, 0.1429, 0.7143, 0.2857, 0.7619, 0.1429, 0.7619, 0.2857, 0.7619, 0.2857, 0.7619, 0.1429, 0.7619, 0.2857, 0.7143, 0.2857, 0.7143, 0.2857, 0.7619, 0.2857, 0.7143, 0.1429, 0.7619, 0.1429, 0.7619, 0.1429, 0.7143, 0.1429, 0.7619, 0.1429, 0.7619, 0.2857, 0.7143, 0.2857, 0.7143, 0.1429, 0.7619, 0.1429, 0.7619, 0.2857, 0.7619, 0.2857, 0.7619, 0.1429, 0.7619, 0.2857, 0.7143, 0.2857, 0.7143, 0.2857, 0.7619, 0.2857, 0.7619, 0.1429, 0.7619, 0.1429, 0.7619, 0.1429, 0.7619, 0.1429, 0.7143, 0.1429, 0.7619, 0.1429, 0.7619, 0.1429, 0.7143, 0.1429, 0.7619, 0.1429, 0.7143, 0.1429, 0.7143, 0.1429, 0.7619, 0.1429, 0.7143, 0.1429, 0.7619, 0.1429, 0.7619, 0.1429, 0.7143, 0.1429, 0.7143, 0.1429, 0.7143, 0.1429, 0.7143, 0.1429, 0.7143, 0.1429])
me_sphere_002.use_remesh_fix_poles = True
me_sphere_002.use_remesh_preserve_attributes = False
me_sphere_002.update()
me_sphere_003 = bpy.data.meshes.new('Sphere.003')
me_sphere_003.from_pydata([(-0.1165, -0.7731, -0.6235), (-0.06467, -0.429, -0.901), (-0.3392, -0.7044, -0.6235), (-0.1883, -0.3909, -0.901), (-0.3312, -0.8544, -1.502), (-0.4822, -1.168, -1.225), (-0.2076, -0.8925, -1.502), (-0.2595, -1.237, -1.225), (-0.6511, -1.716, -1.935), (-0.4284, -1.784, -1.935), (-0.3765, -1.44, -2.213), (-0.5001, -1.402, -2.213), (-0.7317, -1.977, -2.275), (-0.509, -2.046, -2.275), (-0.4572, -1.702, -2.552), (-0.5808, -1.663, -2.552), (-0.1956, -0.8535, -2.708), (-0.3192, -0.8154, -2.708), (-0.2762, -1.115, -3.047), (-0.3998, -1.077, -3.047)], [], [(0, 2, 5, 7), (1, 0, 7, 6), (3, 1, 6, 4), (2, 3, 4, 5), (6, 7, 9, 10), (8, 11, 15, 12), (4, 6, 10, 11), (5, 4, 11, 8), (7, 5, 8, 9), (14, 13, 12, 15), (9, 8, 12, 13), (10, 9, 13, 14), (10, 14, 18, 16), (17, 16, 18, 19), (14, 15, 19, 18), (11, 10, 16, 17), (15, 11, 17, 19)])
_uv = me_sphere_003.uv_layers.new(name='UVMap')
_uv.uv.foreach_set('vector', [0.1905, 0.2857, 0.1429, 0.2857, 0.1429, 0.2857, 0.1905, 0.2857, 0.1905, 0.1429, 0.1905, 0.2857, 0.1905, 0.2857, 0.1905, 0.1429, 0.1429, 0.1429, 0.1905, 0.1429, 0.1905, 0.1429, 0.1429, 0.1429, 0.1429, 0.2857, 0.1429, 0.1429, 0.1429, 0.1429, 0.1429, 0.2857, 0.1905, 0.1429, 0.1905, 0.2857, 0.1905, 0.2857, 0.1905, 0.1429, 0.1429, 0.2857, 0.1429, 0.1429, 0.1429, 0.1429, 0.1429, 0.2857, 0.1429, 0.1429, 0.1905, 0.1429, 0.1905, 0.1429, 0.1429, 0.1429, 0.1429, 0.2857, 0.1429, 0.1429, 0.1429, 0.1429, 0.1429, 0.2857, 0.1905, 0.2857, 0.1429, 0.2857, 0.1429, 0.2857, 0.1905, 0.2857, 0.1905, 0.1429, 0.1905, 0.2857, 0.1429, 0.2857, 0.1429, 0.1429, 0.1905, 0.2857, 0.1429, 0.2857, 0.1429, 0.2857, 0.1905, 0.2857, 0.1905, 0.1429, 0.1905, 0.2857, 0.1905, 0.2857, 0.1905, 0.1429, 0.1905, 0.1429, 0.1905, 0.1429, 0.1905, 0.1429, 0.1905, 0.1429, 0.1429, 0.1429, 0.1905, 0.1429, 0.1905, 0.1429, 0.1429, 0.1429, 0.1905, 0.1429, 0.1429, 0.1429, 0.1429, 0.1429, 0.1905, 0.1429, 0.1429, 0.1429, 0.1905, 0.1429, 0.1905, 0.1429, 0.1429, 0.1429, 0.1429, 0.1429, 0.1429, 0.1429, 0.1429, 0.1429, 0.1429, 0.1429])
me_sphere_003.use_remesh_fix_poles = True
me_sphere_003.use_remesh_preserve_attributes = False
me_sphere_003.update()
arm_armature_005 = bpy.data.armatures.new('Armature.005')  # bones are not reproduced
arm_armature_006 = bpy.data.armatures.new('Armature.006')  # bones are not reproduced

# ---- objects
ob_sphere = bpy.data.objects.new('Sphere', me_sphere)
ob_sphere_001 = bpy.data.objects.new('Sphere.001', me_sphere_001)
ob_sphere_002 = bpy.data.objects.new('Sphere.002', me_sphere_002)
ob_sphere_003 = bpy.data.objects.new('Sphere.003', me_sphere_003)
ob_armature = bpy.data.objects.new('Armature', arm_armature_005)
ob_armature_001 = bpy.data.objects.new('Armature.001', arm_armature_006)

# ---- transforms, parenting, visibility, modifiers, constraints
ob_sphere.location = (0.0, 0.0, 0.0)
_m = ob_sphere.modifiers.new('Armature', 'ARMATURE')
_m = ob_sphere.modifiers.new('Armature.001', 'ARMATURE')
ob_sphere_001.location = (0.0, 0.0, 0.0)
ob_sphere_002.parent = ob_armature
ob_sphere_002.matrix_parent_inverse = Matrix(((0.6274, -0.002059, 0.09637, 0.05372), (0.06337, -0.4694, -0.4226, -0.05198), (0.07263, 0.4273, -0.4637, -0.6789), (-0.0, 0.0, 0.0, 1.0)))
ob_sphere_002.location = (0.0, 0.0, 0.0)
_vg = ob_sphere_002.vertex_groups.new(name='Bone')
_vg.add([0, 1, 2, 3, 4, 5, 6, 7, 8, 9, 10, 11], 1.0, 'REPLACE')
_vg = ob_sphere_002.vertex_groups.new(name='Bone.001')
_vg.add([8, 9, 10, 11, 12, 13, 14, 15, 16, 17, 18, 19], 1.0, 'REPLACE')
_m = ob_sphere_002.modifiers.new('Armature.001', 'ARMATURE')
_m = ob_sphere_002.modifiers.new('Armature.002', 'ARMATURE')
_m = ob_sphere_002.modifiers.new('Armature', 'ARMATURE')
_m.object = ob_armature
ob_sphere_003.parent = ob_armature_001
ob_sphere_003.matrix_parent_inverse = Matrix(((0.6677, 0.06488, 0.08169, 0.05577), (0.002591, -0.5393, 0.4072, 0.008122), (0.1043, -0.402, -0.5331, -0.7273), (-0.0, 0.0, -0.0, 1.0)))
ob_sphere_003.location = (0.0, 0.0, 0.0)
_vg = ob_sphere_003.vertex_groups.new(name='Bone')
_vg.add([0, 1, 2, 3, 4, 5, 6, 7, 8, 9, 10, 11], 1.0, 'REPLACE')
_vg = ob_sphere_003.vertex_groups.new(name='Bone.001')
_vg.add([8, 9, 10, 11, 12, 13, 14, 15, 16, 17, 18, 19], 1.0, 'REPLACE')
_m = ob_sphere_003.modifiers.new('Armature', 'ARMATURE')
_m = ob_sphere_003.modifiers.new('Armature.001', 'ARMATURE')
_m = ob_sphere_003.modifiers.new('Armature.002', 'ARMATURE')
_m.object = ob_armature_001
ob_armature.location = (0.04691, 0.6598, -0.8488)
ob_armature.rotation_euler = (-2.403, -0.1524, -0.003282)
ob_armature.scale = (1.575, 1.575, 1.575)
ob_armature.show_in_front = True
ob_armature_001.location = (0.08452, -0.6385, -0.8663)
ob_armature_001.rotation_euler = (-3.794, -0.1212, 0.09687)
ob_armature_001.scale = (1.48, 1.48, 1.48)
ob_armature_001.show_in_front = True

# ---- collection membership
col_collection.objects.link(ob_sphere)
col_collection.objects.link(ob_sphere_001)
col_collection.objects.link(ob_sphere_002)
col_collection.objects.link(ob_sphere_003)
col_collection.objects.link(ob_armature)
col_collection.objects.link(ob_armature_001)

# ---- scene / render settings (as saved in the file)
scene.frame_start = 1; scene.frame_end = 250; scene.frame_set(1)
scene.render.engine = 'BLENDER_EEVEE_NEXT'
scene.cycles.sampling_pattern = 'TABULATED_SOBOL'
scene.cycles.use_light_tree = False
scene.view_settings.view_transform = 'Filmic'
bpy.context.view_layer.update()

# ---- added for rendering (the .blend has no active camera and no usable light): camera, sun
cam_auto = bpy.data.cameras.new('AutoCamera')
cam_auto.lens = 50.0
cam_auto.sensor_width = 36.0
cam_auto.clip_end = 1000.0
ob_auto_camera = bpy.data.objects.new('AutoCamera', cam_auto)
scene.collection.objects.link(ob_auto_camera)
ob_auto_camera.location = (6.0329, -7.21217, 4.10002)
ob_auto_camera.rotation_euler = (1.09748, -7.21219e-08, 0.694738)
scene.camera = ob_auto_camera
light_auto_sun = bpy.data.lights.new('AutoSun', 'SUN')
light_auto_sun.energy = 3.0
light_auto_sun.angle = 0.0523599
ob_auto_sun = bpy.data.objects.new('AutoSun', light_auto_sun)
scene.collection.objects.link(ob_auto_sun)
ob_auto_sun.rotation_euler = (0.872665, 0.174533, 0.523599)
bpy.context.view_layer.update()
